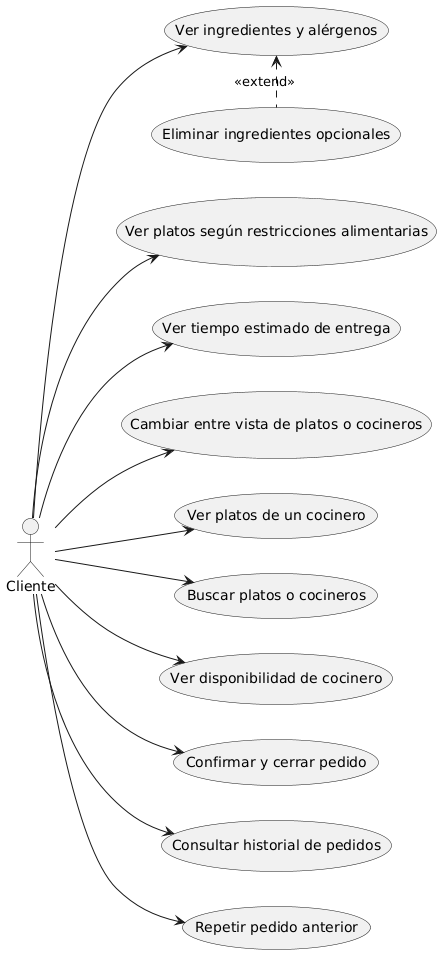

The diagram above was rendered by PlantUML. Its source (embedded in the PNG):
@startuml
left to right direction

actor Cliente

usecase "Ver platos según restricciones alimentarias" as VerPlatosRestricciones
usecase "Ver tiempo estimado de entrega" as VerTiempoEntrega
usecase "Cambiar entre vista de platos o cocineros" as CambiarVista
usecase "Ver platos de un cocinero" as VerPlatosCocinero
usecase "Buscar platos o cocineros" as Buscar
usecase "Ver disponibilidad de cocinero" as DisponibilidadCocinero
usecase "Ver ingredientes y alérgenos" as VerIngredientes
usecase "Eliminar ingredientes opcionales" as EliminarIngredientes
usecase "Confirmar y cerrar pedido" as ConfirmarPedido
usecase "Consultar historial de pedidos" as HistorialPedidos
usecase "Repetir pedido anterior" as RepetirPedido


Cliente --> VerPlatosRestricciones
Cliente --> VerTiempoEntrega
Cliente --> CambiarVista
Cliente --> VerPlatosCocinero
Cliente --> Buscar
Cliente --> DisponibilidadCocinero
Cliente --> VerIngredientes
Cliente --> ConfirmarPedido
Cliente --> HistorialPedidos
Cliente --> RepetirPedido
VerIngredientes <. EliminarIngredientes : <<extend>>
@enduml